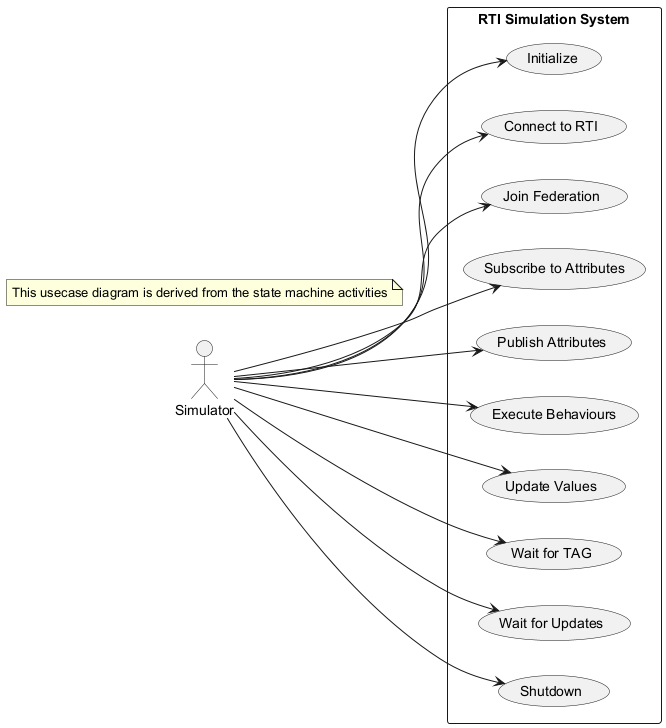

The diagram above was rendered by PlantUML. Its source (embedded in the PNG):
@startuml
left to right direction
actor "Simulator" as sim

rectangle "RTI Simulation System" {
  usecase "Initialize" as UC1
  usecase "Connect to RTI" as UC2
  usecase "Join Federation" as UC3
  usecase "Subscribe to Attributes" as UC4
  usecase "Publish Attributes" as UC5
  usecase "Execute Behaviours" as UC6
  usecase "Update Values" as UC7
  usecase "Wait for TAG" as UC8
  usecase "Wait for Updates" as UC9
  usecase "Shutdown" as UC10
}

sim --> UC1
sim --> UC2
sim --> UC3
sim --> UC4
sim --> UC5
sim --> UC6
sim --> UC7
sim --> UC8
sim --> UC9
sim --> UC10

note "This usecase diagram is derived from the state machine activities" as N1
@enduml